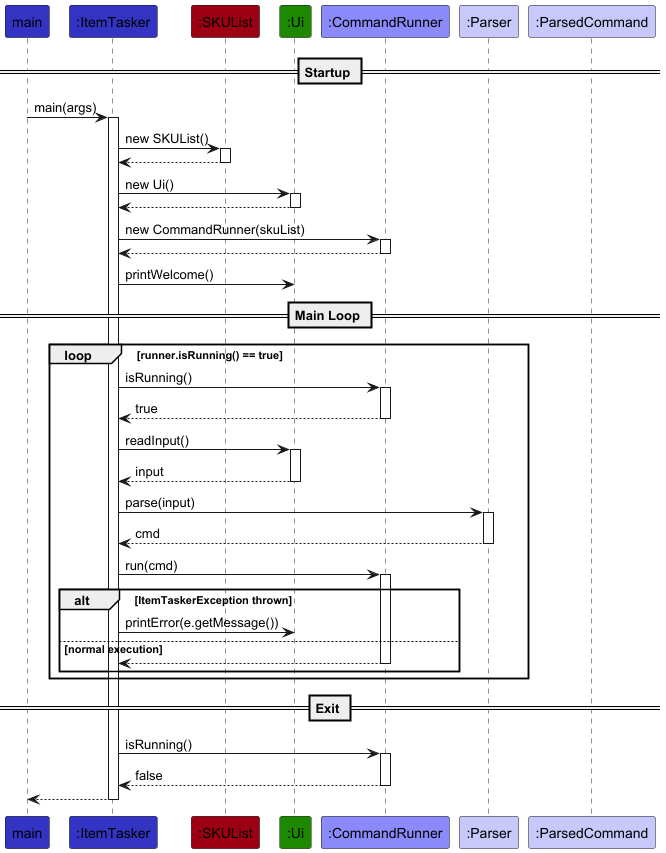

The diagram above was rendered by PlantUML. Its source (embedded in the PNG):
@startuml
!include ../style.puml

Participant "main" as main LOGIC_COLOR
Participant ":ItemTasker" as app LOGIC_COLOR
Participant ":SKUList" as skuList MODEL_COLOR
Participant ":Ui" as ui UI_COLOR
Participant ":CommandRunner" as runner LOGIC_COLOR_T2
Participant ":Parser" as parser LOGIC_COLOR_T1
Participant ":ParsedCommand" as cmd LOGIC_COLOR_T1

== Startup ==

main -> app ++ : main(args)

app -> skuList ++ : new SKUList()
return

app -> ui ++ : new Ui()
return

app -> runner ++ : new CommandRunner(skuList)
return

app -> ui : printWelcome()

== Main Loop ==

loop runner.isRunning() == true

    app -> runner ++ : isRunning()
    return true

    app -> ui ++ : readInput()
    return input

    app -> parser ++ : parse(input)
    return cmd

    app -> runner ++ : run(cmd)

    alt ItemTaskerException thrown
        app -> ui : printError(e.getMessage())
    else normal execution
        return
    end

end

== Exit ==

app -> runner ++ : isRunning()
return false

return
@enduml